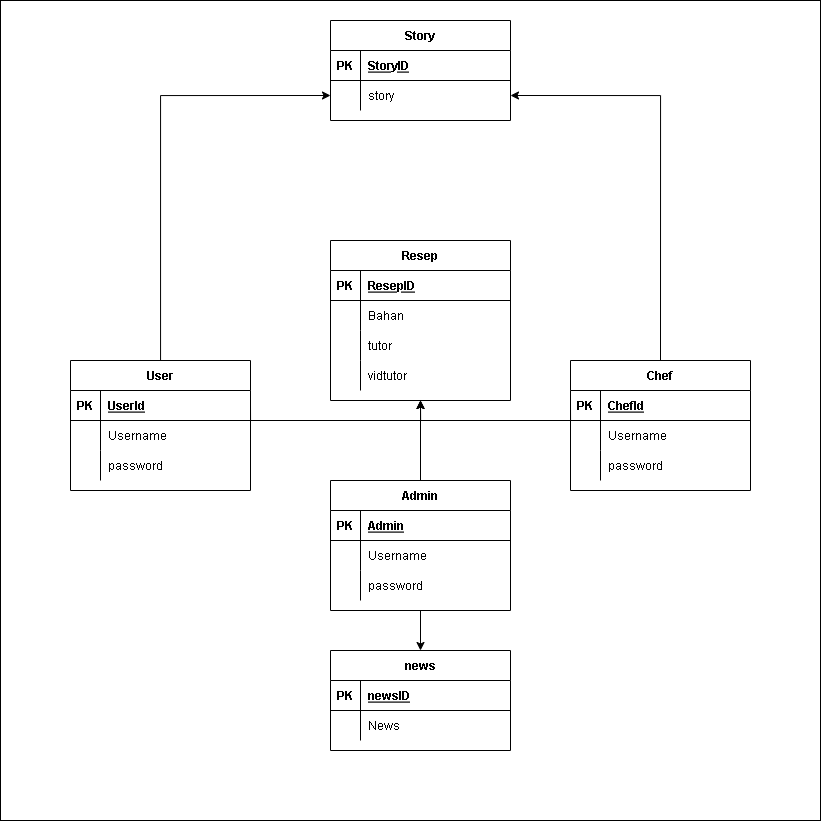

The diagram above was exported from draw.io. Its source (the exported page's mxGraphModel, read from the mxfile embedded in the PNG):
<mxGraphModel dx="1021" dy="1736" grid="1" gridSize="10" guides="1" tooltips="1" connect="1" arrows="1" fold="1" page="1" pageScale="1" pageWidth="827" pageHeight="1169" math="0" shadow="0">
  <root>
    <mxCell id="0" />
    <mxCell id="1" parent="0" />
    <mxCell id="8X63fZazLbb_YjxYLZ2c-40" value="" style="rounded=0;whiteSpace=wrap;html=1;" parent="1" vertex="1">
      <mxGeometry x="30" y="-740" width="820" height="820" as="geometry" />
    </mxCell>
    <mxCell id="bm-X_QeODXqiBjZf8gGl-52" style="edgeStyle=orthogonalEdgeStyle;rounded=0;orthogonalLoop=1;jettySize=auto;html=1;entryX=0;entryY=0.5;entryDx=0;entryDy=0;" edge="1" parent="1" source="8X63fZazLbb_YjxYLZ2c-5" target="bm-X_QeODXqiBjZf8gGl-49">
      <mxGeometry relative="1" as="geometry" />
    </mxCell>
    <mxCell id="8X63fZazLbb_YjxYLZ2c-5" value="User" style="shape=table;startSize=30;container=1;collapsible=1;childLayout=tableLayout;fixedRows=1;rowLines=0;fontStyle=1;align=center;resizeLast=1;" parent="1" vertex="1">
      <mxGeometry x="100" y="-380" width="180" height="130" as="geometry" />
    </mxCell>
    <mxCell id="8X63fZazLbb_YjxYLZ2c-6" value="" style="shape=tableRow;horizontal=0;startSize=0;swimlaneHead=0;swimlaneBody=0;fillColor=none;collapsible=0;dropTarget=0;points=[[0,0.5],[1,0.5]];portConstraint=eastwest;top=0;left=0;right=0;bottom=1;" parent="8X63fZazLbb_YjxYLZ2c-5" vertex="1">
      <mxGeometry y="30" width="180" height="30" as="geometry" />
    </mxCell>
    <mxCell id="8X63fZazLbb_YjxYLZ2c-7" value="PK" style="shape=partialRectangle;connectable=0;fillColor=none;top=0;left=0;bottom=0;right=0;fontStyle=1;overflow=hidden;" parent="8X63fZazLbb_YjxYLZ2c-6" vertex="1">
      <mxGeometry width="30" height="30" as="geometry">
        <mxRectangle width="30" height="30" as="alternateBounds" />
      </mxGeometry>
    </mxCell>
    <mxCell id="8X63fZazLbb_YjxYLZ2c-8" value="UserId" style="shape=partialRectangle;connectable=0;fillColor=none;top=0;left=0;bottom=0;right=0;align=left;spacingLeft=6;fontStyle=5;overflow=hidden;" parent="8X63fZazLbb_YjxYLZ2c-6" vertex="1">
      <mxGeometry x="30" width="150" height="30" as="geometry">
        <mxRectangle width="150" height="30" as="alternateBounds" />
      </mxGeometry>
    </mxCell>
    <mxCell id="8X63fZazLbb_YjxYLZ2c-9" value="" style="shape=tableRow;horizontal=0;startSize=0;swimlaneHead=0;swimlaneBody=0;fillColor=none;collapsible=0;dropTarget=0;points=[[0,0.5],[1,0.5]];portConstraint=eastwest;top=0;left=0;right=0;bottom=0;" parent="8X63fZazLbb_YjxYLZ2c-5" vertex="1">
      <mxGeometry y="60" width="180" height="30" as="geometry" />
    </mxCell>
    <mxCell id="8X63fZazLbb_YjxYLZ2c-10" value="" style="shape=partialRectangle;connectable=0;fillColor=none;top=0;left=0;bottom=0;right=0;editable=1;overflow=hidden;" parent="8X63fZazLbb_YjxYLZ2c-9" vertex="1">
      <mxGeometry width="30" height="30" as="geometry">
        <mxRectangle width="30" height="30" as="alternateBounds" />
      </mxGeometry>
    </mxCell>
    <mxCell id="8X63fZazLbb_YjxYLZ2c-11" value="Username" style="shape=partialRectangle;connectable=0;fillColor=none;top=0;left=0;bottom=0;right=0;align=left;spacingLeft=6;overflow=hidden;" parent="8X63fZazLbb_YjxYLZ2c-9" vertex="1">
      <mxGeometry x="30" width="150" height="30" as="geometry">
        <mxRectangle width="150" height="30" as="alternateBounds" />
      </mxGeometry>
    </mxCell>
    <mxCell id="8X63fZazLbb_YjxYLZ2c-12" value="" style="shape=tableRow;horizontal=0;startSize=0;swimlaneHead=0;swimlaneBody=0;fillColor=none;collapsible=0;dropTarget=0;points=[[0,0.5],[1,0.5]];portConstraint=eastwest;top=0;left=0;right=0;bottom=0;" parent="8X63fZazLbb_YjxYLZ2c-5" vertex="1">
      <mxGeometry y="90" width="180" height="30" as="geometry" />
    </mxCell>
    <mxCell id="8X63fZazLbb_YjxYLZ2c-13" value="" style="shape=partialRectangle;connectable=0;fillColor=none;top=0;left=0;bottom=0;right=0;editable=1;overflow=hidden;" parent="8X63fZazLbb_YjxYLZ2c-12" vertex="1">
      <mxGeometry width="30" height="30" as="geometry">
        <mxRectangle width="30" height="30" as="alternateBounds" />
      </mxGeometry>
    </mxCell>
    <mxCell id="8X63fZazLbb_YjxYLZ2c-14" value="password" style="shape=partialRectangle;connectable=0;fillColor=none;top=0;left=0;bottom=0;right=0;align=left;spacingLeft=6;overflow=hidden;" parent="8X63fZazLbb_YjxYLZ2c-12" vertex="1">
      <mxGeometry x="30" width="150" height="30" as="geometry">
        <mxRectangle width="150" height="30" as="alternateBounds" />
      </mxGeometry>
    </mxCell>
    <mxCell id="bm-X_QeODXqiBjZf8gGl-53" style="edgeStyle=orthogonalEdgeStyle;rounded=0;orthogonalLoop=1;jettySize=auto;html=1;exitX=0.5;exitY=0;exitDx=0;exitDy=0;entryX=1;entryY=0.5;entryDx=0;entryDy=0;" edge="1" parent="1" source="8X63fZazLbb_YjxYLZ2c-18" target="bm-X_QeODXqiBjZf8gGl-49">
      <mxGeometry relative="1" as="geometry" />
    </mxCell>
    <mxCell id="8X63fZazLbb_YjxYLZ2c-18" value="Chef" style="shape=table;startSize=30;container=1;collapsible=1;childLayout=tableLayout;fixedRows=1;rowLines=0;fontStyle=1;align=center;resizeLast=1;" parent="1" vertex="1">
      <mxGeometry x="600" y="-380" width="180" height="130" as="geometry" />
    </mxCell>
    <mxCell id="8X63fZazLbb_YjxYLZ2c-19" value="" style="shape=tableRow;horizontal=0;startSize=0;swimlaneHead=0;swimlaneBody=0;fillColor=none;collapsible=0;dropTarget=0;points=[[0,0.5],[1,0.5]];portConstraint=eastwest;top=0;left=0;right=0;bottom=1;" parent="8X63fZazLbb_YjxYLZ2c-18" vertex="1">
      <mxGeometry y="30" width="180" height="30" as="geometry" />
    </mxCell>
    <mxCell id="8X63fZazLbb_YjxYLZ2c-20" value="PK" style="shape=partialRectangle;connectable=0;fillColor=none;top=0;left=0;bottom=0;right=0;fontStyle=1;overflow=hidden;" parent="8X63fZazLbb_YjxYLZ2c-19" vertex="1">
      <mxGeometry width="30" height="30" as="geometry">
        <mxRectangle width="30" height="30" as="alternateBounds" />
      </mxGeometry>
    </mxCell>
    <mxCell id="8X63fZazLbb_YjxYLZ2c-21" value="ChefId" style="shape=partialRectangle;connectable=0;fillColor=none;top=0;left=0;bottom=0;right=0;align=left;spacingLeft=6;fontStyle=5;overflow=hidden;" parent="8X63fZazLbb_YjxYLZ2c-19" vertex="1">
      <mxGeometry x="30" width="150" height="30" as="geometry">
        <mxRectangle width="150" height="30" as="alternateBounds" />
      </mxGeometry>
    </mxCell>
    <mxCell id="8X63fZazLbb_YjxYLZ2c-22" value="" style="shape=tableRow;horizontal=0;startSize=0;swimlaneHead=0;swimlaneBody=0;fillColor=none;collapsible=0;dropTarget=0;points=[[0,0.5],[1,0.5]];portConstraint=eastwest;top=0;left=0;right=0;bottom=0;" parent="8X63fZazLbb_YjxYLZ2c-18" vertex="1">
      <mxGeometry y="60" width="180" height="30" as="geometry" />
    </mxCell>
    <mxCell id="8X63fZazLbb_YjxYLZ2c-23" value="" style="shape=partialRectangle;connectable=0;fillColor=none;top=0;left=0;bottom=0;right=0;editable=1;overflow=hidden;" parent="8X63fZazLbb_YjxYLZ2c-22" vertex="1">
      <mxGeometry width="30" height="30" as="geometry">
        <mxRectangle width="30" height="30" as="alternateBounds" />
      </mxGeometry>
    </mxCell>
    <mxCell id="8X63fZazLbb_YjxYLZ2c-24" value="Username" style="shape=partialRectangle;connectable=0;fillColor=none;top=0;left=0;bottom=0;right=0;align=left;spacingLeft=6;overflow=hidden;" parent="8X63fZazLbb_YjxYLZ2c-22" vertex="1">
      <mxGeometry x="30" width="150" height="30" as="geometry">
        <mxRectangle width="150" height="30" as="alternateBounds" />
      </mxGeometry>
    </mxCell>
    <mxCell id="8X63fZazLbb_YjxYLZ2c-25" value="" style="shape=tableRow;horizontal=0;startSize=0;swimlaneHead=0;swimlaneBody=0;fillColor=none;collapsible=0;dropTarget=0;points=[[0,0.5],[1,0.5]];portConstraint=eastwest;top=0;left=0;right=0;bottom=0;" parent="8X63fZazLbb_YjxYLZ2c-18" vertex="1">
      <mxGeometry y="90" width="180" height="30" as="geometry" />
    </mxCell>
    <mxCell id="8X63fZazLbb_YjxYLZ2c-26" value="" style="shape=partialRectangle;connectable=0;fillColor=none;top=0;left=0;bottom=0;right=0;editable=1;overflow=hidden;" parent="8X63fZazLbb_YjxYLZ2c-25" vertex="1">
      <mxGeometry width="30" height="30" as="geometry">
        <mxRectangle width="30" height="30" as="alternateBounds" />
      </mxGeometry>
    </mxCell>
    <mxCell id="8X63fZazLbb_YjxYLZ2c-27" value="password" style="shape=partialRectangle;connectable=0;fillColor=none;top=0;left=0;bottom=0;right=0;align=left;spacingLeft=6;overflow=hidden;" parent="8X63fZazLbb_YjxYLZ2c-25" vertex="1">
      <mxGeometry x="30" width="150" height="30" as="geometry">
        <mxRectangle width="150" height="30" as="alternateBounds" />
      </mxGeometry>
    </mxCell>
    <mxCell id="8X63fZazLbb_YjxYLZ2c-28" value="Resep" style="shape=table;startSize=30;container=1;collapsible=1;childLayout=tableLayout;fixedRows=1;rowLines=0;fontStyle=1;align=center;resizeLast=1;" parent="1" vertex="1">
      <mxGeometry x="360" y="-500" width="180" height="160" as="geometry" />
    </mxCell>
    <mxCell id="8X63fZazLbb_YjxYLZ2c-29" value="" style="shape=tableRow;horizontal=0;startSize=0;swimlaneHead=0;swimlaneBody=0;fillColor=none;collapsible=0;dropTarget=0;points=[[0,0.5],[1,0.5]];portConstraint=eastwest;top=0;left=0;right=0;bottom=1;" parent="8X63fZazLbb_YjxYLZ2c-28" vertex="1">
      <mxGeometry y="30" width="180" height="30" as="geometry" />
    </mxCell>
    <mxCell id="8X63fZazLbb_YjxYLZ2c-30" value="PK" style="shape=partialRectangle;connectable=0;fillColor=none;top=0;left=0;bottom=0;right=0;fontStyle=1;overflow=hidden;" parent="8X63fZazLbb_YjxYLZ2c-29" vertex="1">
      <mxGeometry width="30" height="30" as="geometry">
        <mxRectangle width="30" height="30" as="alternateBounds" />
      </mxGeometry>
    </mxCell>
    <mxCell id="8X63fZazLbb_YjxYLZ2c-31" value="ResepID" style="shape=partialRectangle;connectable=0;fillColor=none;top=0;left=0;bottom=0;right=0;align=left;spacingLeft=6;fontStyle=5;overflow=hidden;" parent="8X63fZazLbb_YjxYLZ2c-29" vertex="1">
      <mxGeometry x="30" width="150" height="30" as="geometry">
        <mxRectangle width="150" height="30" as="alternateBounds" />
      </mxGeometry>
    </mxCell>
    <mxCell id="8X63fZazLbb_YjxYLZ2c-32" value="" style="shape=tableRow;horizontal=0;startSize=0;swimlaneHead=0;swimlaneBody=0;fillColor=none;collapsible=0;dropTarget=0;points=[[0,0.5],[1,0.5]];portConstraint=eastwest;top=0;left=0;right=0;bottom=0;" parent="8X63fZazLbb_YjxYLZ2c-28" vertex="1">
      <mxGeometry y="60" width="180" height="30" as="geometry" />
    </mxCell>
    <mxCell id="8X63fZazLbb_YjxYLZ2c-33" value="" style="shape=partialRectangle;connectable=0;fillColor=none;top=0;left=0;bottom=0;right=0;editable=1;overflow=hidden;" parent="8X63fZazLbb_YjxYLZ2c-32" vertex="1">
      <mxGeometry width="30" height="30" as="geometry">
        <mxRectangle width="30" height="30" as="alternateBounds" />
      </mxGeometry>
    </mxCell>
    <mxCell id="8X63fZazLbb_YjxYLZ2c-34" value="Bahan" style="shape=partialRectangle;connectable=0;fillColor=none;top=0;left=0;bottom=0;right=0;align=left;spacingLeft=6;overflow=hidden;" parent="8X63fZazLbb_YjxYLZ2c-32" vertex="1">
      <mxGeometry x="30" width="150" height="30" as="geometry">
        <mxRectangle width="150" height="30" as="alternateBounds" />
      </mxGeometry>
    </mxCell>
    <mxCell id="8X63fZazLbb_YjxYLZ2c-35" value="" style="shape=tableRow;horizontal=0;startSize=0;swimlaneHead=0;swimlaneBody=0;fillColor=none;collapsible=0;dropTarget=0;points=[[0,0.5],[1,0.5]];portConstraint=eastwest;top=0;left=0;right=0;bottom=0;" parent="8X63fZazLbb_YjxYLZ2c-28" vertex="1">
      <mxGeometry y="90" width="180" height="30" as="geometry" />
    </mxCell>
    <mxCell id="8X63fZazLbb_YjxYLZ2c-36" value="" style="shape=partialRectangle;connectable=0;fillColor=none;top=0;left=0;bottom=0;right=0;editable=1;overflow=hidden;" parent="8X63fZazLbb_YjxYLZ2c-35" vertex="1">
      <mxGeometry width="30" height="30" as="geometry">
        <mxRectangle width="30" height="30" as="alternateBounds" />
      </mxGeometry>
    </mxCell>
    <mxCell id="8X63fZazLbb_YjxYLZ2c-37" value="tutor" style="shape=partialRectangle;connectable=0;fillColor=none;top=0;left=0;bottom=0;right=0;align=left;spacingLeft=6;overflow=hidden;" parent="8X63fZazLbb_YjxYLZ2c-35" vertex="1">
      <mxGeometry x="30" width="150" height="30" as="geometry">
        <mxRectangle width="150" height="30" as="alternateBounds" />
      </mxGeometry>
    </mxCell>
    <mxCell id="bm-X_QeODXqiBjZf8gGl-25" value="" style="shape=tableRow;horizontal=0;startSize=0;swimlaneHead=0;swimlaneBody=0;fillColor=none;collapsible=0;dropTarget=0;points=[[0,0.5],[1,0.5]];portConstraint=eastwest;top=0;left=0;right=0;bottom=0;" vertex="1" parent="8X63fZazLbb_YjxYLZ2c-28">
      <mxGeometry y="120" width="180" height="30" as="geometry" />
    </mxCell>
    <mxCell id="bm-X_QeODXqiBjZf8gGl-26" value="" style="shape=partialRectangle;connectable=0;fillColor=none;top=0;left=0;bottom=0;right=0;editable=1;overflow=hidden;" vertex="1" parent="bm-X_QeODXqiBjZf8gGl-25">
      <mxGeometry width="30" height="30" as="geometry">
        <mxRectangle width="30" height="30" as="alternateBounds" />
      </mxGeometry>
    </mxCell>
    <mxCell id="bm-X_QeODXqiBjZf8gGl-27" value="vidtutor" style="shape=partialRectangle;connectable=0;fillColor=none;top=0;left=0;bottom=0;right=0;align=left;spacingLeft=6;overflow=hidden;" vertex="1" parent="bm-X_QeODXqiBjZf8gGl-25">
      <mxGeometry x="30" width="150" height="30" as="geometry">
        <mxRectangle width="150" height="30" as="alternateBounds" />
      </mxGeometry>
    </mxCell>
    <mxCell id="8X63fZazLbb_YjxYLZ2c-38" style="edgeStyle=orthogonalEdgeStyle;rounded=0;orthogonalLoop=1;jettySize=auto;html=1;exitX=1;exitY=0.5;exitDx=0;exitDy=0;entryX=0.5;entryY=1;entryDx=0;entryDy=0;" parent="1" source="8X63fZazLbb_YjxYLZ2c-6" target="8X63fZazLbb_YjxYLZ2c-28" edge="1">
      <mxGeometry relative="1" as="geometry">
        <Array as="points">
          <mxPoint x="280" y="-320" />
          <mxPoint x="450" y="-320" />
        </Array>
      </mxGeometry>
    </mxCell>
    <mxCell id="8X63fZazLbb_YjxYLZ2c-39" style="edgeStyle=orthogonalEdgeStyle;rounded=0;orthogonalLoop=1;jettySize=auto;html=1;exitX=0;exitY=0.5;exitDx=0;exitDy=0;entryX=0.5;entryY=1;entryDx=0;entryDy=0;" parent="1" source="8X63fZazLbb_YjxYLZ2c-19" target="8X63fZazLbb_YjxYLZ2c-28" edge="1">
      <mxGeometry relative="1" as="geometry">
        <Array as="points">
          <mxPoint x="600" y="-320" />
          <mxPoint x="450" y="-320" />
        </Array>
      </mxGeometry>
    </mxCell>
    <mxCell id="bm-X_QeODXqiBjZf8gGl-11" style="rounded=0;orthogonalLoop=1;jettySize=auto;html=1;exitX=0.5;exitY=0;exitDx=0;exitDy=0;entryX=0.5;entryY=1;entryDx=0;entryDy=0;" edge="1" parent="1" source="bm-X_QeODXqiBjZf8gGl-1" target="8X63fZazLbb_YjxYLZ2c-28">
      <mxGeometry relative="1" as="geometry" />
    </mxCell>
    <mxCell id="bm-X_QeODXqiBjZf8gGl-38" style="edgeStyle=none;rounded=0;orthogonalLoop=1;jettySize=auto;html=1;exitX=0.5;exitY=1;exitDx=0;exitDy=0;" edge="1" parent="1" source="bm-X_QeODXqiBjZf8gGl-1" target="bm-X_QeODXqiBjZf8gGl-28">
      <mxGeometry relative="1" as="geometry" />
    </mxCell>
    <mxCell id="bm-X_QeODXqiBjZf8gGl-1" value="Admin" style="shape=table;startSize=30;container=1;collapsible=1;childLayout=tableLayout;fixedRows=1;rowLines=0;fontStyle=1;align=center;resizeLast=1;" vertex="1" parent="1">
      <mxGeometry x="360" y="-260" width="180" height="130" as="geometry" />
    </mxCell>
    <mxCell id="bm-X_QeODXqiBjZf8gGl-2" value="" style="shape=tableRow;horizontal=0;startSize=0;swimlaneHead=0;swimlaneBody=0;fillColor=none;collapsible=0;dropTarget=0;points=[[0,0.5],[1,0.5]];portConstraint=eastwest;top=0;left=0;right=0;bottom=1;" vertex="1" parent="bm-X_QeODXqiBjZf8gGl-1">
      <mxGeometry y="30" width="180" height="30" as="geometry" />
    </mxCell>
    <mxCell id="bm-X_QeODXqiBjZf8gGl-3" value="PK" style="shape=partialRectangle;connectable=0;fillColor=none;top=0;left=0;bottom=0;right=0;fontStyle=1;overflow=hidden;" vertex="1" parent="bm-X_QeODXqiBjZf8gGl-2">
      <mxGeometry width="30" height="30" as="geometry">
        <mxRectangle width="30" height="30" as="alternateBounds" />
      </mxGeometry>
    </mxCell>
    <mxCell id="bm-X_QeODXqiBjZf8gGl-4" value="Admin" style="shape=partialRectangle;connectable=0;fillColor=none;top=0;left=0;bottom=0;right=0;align=left;spacingLeft=6;fontStyle=5;overflow=hidden;" vertex="1" parent="bm-X_QeODXqiBjZf8gGl-2">
      <mxGeometry x="30" width="150" height="30" as="geometry">
        <mxRectangle width="150" height="30" as="alternateBounds" />
      </mxGeometry>
    </mxCell>
    <mxCell id="bm-X_QeODXqiBjZf8gGl-5" value="" style="shape=tableRow;horizontal=0;startSize=0;swimlaneHead=0;swimlaneBody=0;fillColor=none;collapsible=0;dropTarget=0;points=[[0,0.5],[1,0.5]];portConstraint=eastwest;top=0;left=0;right=0;bottom=0;" vertex="1" parent="bm-X_QeODXqiBjZf8gGl-1">
      <mxGeometry y="60" width="180" height="30" as="geometry" />
    </mxCell>
    <mxCell id="bm-X_QeODXqiBjZf8gGl-6" value="" style="shape=partialRectangle;connectable=0;fillColor=none;top=0;left=0;bottom=0;right=0;editable=1;overflow=hidden;" vertex="1" parent="bm-X_QeODXqiBjZf8gGl-5">
      <mxGeometry width="30" height="30" as="geometry">
        <mxRectangle width="30" height="30" as="alternateBounds" />
      </mxGeometry>
    </mxCell>
    <mxCell id="bm-X_QeODXqiBjZf8gGl-7" value="Username" style="shape=partialRectangle;connectable=0;fillColor=none;top=0;left=0;bottom=0;right=0;align=left;spacingLeft=6;overflow=hidden;" vertex="1" parent="bm-X_QeODXqiBjZf8gGl-5">
      <mxGeometry x="30" width="150" height="30" as="geometry">
        <mxRectangle width="150" height="30" as="alternateBounds" />
      </mxGeometry>
    </mxCell>
    <mxCell id="bm-X_QeODXqiBjZf8gGl-8" value="" style="shape=tableRow;horizontal=0;startSize=0;swimlaneHead=0;swimlaneBody=0;fillColor=none;collapsible=0;dropTarget=0;points=[[0,0.5],[1,0.5]];portConstraint=eastwest;top=0;left=0;right=0;bottom=0;" vertex="1" parent="bm-X_QeODXqiBjZf8gGl-1">
      <mxGeometry y="90" width="180" height="30" as="geometry" />
    </mxCell>
    <mxCell id="bm-X_QeODXqiBjZf8gGl-9" value="" style="shape=partialRectangle;connectable=0;fillColor=none;top=0;left=0;bottom=0;right=0;editable=1;overflow=hidden;" vertex="1" parent="bm-X_QeODXqiBjZf8gGl-8">
      <mxGeometry width="30" height="30" as="geometry">
        <mxRectangle width="30" height="30" as="alternateBounds" />
      </mxGeometry>
    </mxCell>
    <mxCell id="bm-X_QeODXqiBjZf8gGl-10" value="password" style="shape=partialRectangle;connectable=0;fillColor=none;top=0;left=0;bottom=0;right=0;align=left;spacingLeft=6;overflow=hidden;" vertex="1" parent="bm-X_QeODXqiBjZf8gGl-8">
      <mxGeometry x="30" width="150" height="30" as="geometry">
        <mxRectangle width="150" height="30" as="alternateBounds" />
      </mxGeometry>
    </mxCell>
    <mxCell id="bm-X_QeODXqiBjZf8gGl-28" value="news" style="shape=table;startSize=30;container=1;collapsible=1;childLayout=tableLayout;fixedRows=1;rowLines=0;fontStyle=1;align=center;resizeLast=1;" vertex="1" parent="1">
      <mxGeometry x="360" y="-90" width="180" height="100" as="geometry" />
    </mxCell>
    <mxCell id="bm-X_QeODXqiBjZf8gGl-29" value="" style="shape=tableRow;horizontal=0;startSize=0;swimlaneHead=0;swimlaneBody=0;fillColor=none;collapsible=0;dropTarget=0;points=[[0,0.5],[1,0.5]];portConstraint=eastwest;top=0;left=0;right=0;bottom=1;" vertex="1" parent="bm-X_QeODXqiBjZf8gGl-28">
      <mxGeometry y="30" width="180" height="30" as="geometry" />
    </mxCell>
    <mxCell id="bm-X_QeODXqiBjZf8gGl-30" value="PK" style="shape=partialRectangle;connectable=0;fillColor=none;top=0;left=0;bottom=0;right=0;fontStyle=1;overflow=hidden;" vertex="1" parent="bm-X_QeODXqiBjZf8gGl-29">
      <mxGeometry width="30" height="30" as="geometry">
        <mxRectangle width="30" height="30" as="alternateBounds" />
      </mxGeometry>
    </mxCell>
    <mxCell id="bm-X_QeODXqiBjZf8gGl-31" value="newsID" style="shape=partialRectangle;connectable=0;fillColor=none;top=0;left=0;bottom=0;right=0;align=left;spacingLeft=6;fontStyle=5;overflow=hidden;" vertex="1" parent="bm-X_QeODXqiBjZf8gGl-29">
      <mxGeometry x="30" width="150" height="30" as="geometry">
        <mxRectangle width="150" height="30" as="alternateBounds" />
      </mxGeometry>
    </mxCell>
    <mxCell id="bm-X_QeODXqiBjZf8gGl-32" value="" style="shape=tableRow;horizontal=0;startSize=0;swimlaneHead=0;swimlaneBody=0;fillColor=none;collapsible=0;dropTarget=0;points=[[0,0.5],[1,0.5]];portConstraint=eastwest;top=0;left=0;right=0;bottom=0;" vertex="1" parent="bm-X_QeODXqiBjZf8gGl-28">
      <mxGeometry y="60" width="180" height="30" as="geometry" />
    </mxCell>
    <mxCell id="bm-X_QeODXqiBjZf8gGl-33" value="" style="shape=partialRectangle;connectable=0;fillColor=none;top=0;left=0;bottom=0;right=0;editable=1;overflow=hidden;" vertex="1" parent="bm-X_QeODXqiBjZf8gGl-32">
      <mxGeometry width="30" height="30" as="geometry">
        <mxRectangle width="30" height="30" as="alternateBounds" />
      </mxGeometry>
    </mxCell>
    <mxCell id="bm-X_QeODXqiBjZf8gGl-34" value="News" style="shape=partialRectangle;connectable=0;fillColor=none;top=0;left=0;bottom=0;right=0;align=left;spacingLeft=6;overflow=hidden;" vertex="1" parent="bm-X_QeODXqiBjZf8gGl-32">
      <mxGeometry x="30" width="150" height="30" as="geometry">
        <mxRectangle width="150" height="30" as="alternateBounds" />
      </mxGeometry>
    </mxCell>
    <mxCell id="bm-X_QeODXqiBjZf8gGl-39" value="Story" style="shape=table;startSize=30;container=1;collapsible=1;childLayout=tableLayout;fixedRows=1;rowLines=0;fontStyle=1;align=center;resizeLast=1;" vertex="1" parent="1">
      <mxGeometry x="360" y="-720" width="180" height="100" as="geometry" />
    </mxCell>
    <mxCell id="bm-X_QeODXqiBjZf8gGl-40" value="" style="shape=tableRow;horizontal=0;startSize=0;swimlaneHead=0;swimlaneBody=0;fillColor=none;collapsible=0;dropTarget=0;points=[[0,0.5],[1,0.5]];portConstraint=eastwest;top=0;left=0;right=0;bottom=1;" vertex="1" parent="bm-X_QeODXqiBjZf8gGl-39">
      <mxGeometry y="30" width="180" height="30" as="geometry" />
    </mxCell>
    <mxCell id="bm-X_QeODXqiBjZf8gGl-41" value="PK" style="shape=partialRectangle;connectable=0;fillColor=none;top=0;left=0;bottom=0;right=0;fontStyle=1;overflow=hidden;" vertex="1" parent="bm-X_QeODXqiBjZf8gGl-40">
      <mxGeometry width="30" height="30" as="geometry">
        <mxRectangle width="30" height="30" as="alternateBounds" />
      </mxGeometry>
    </mxCell>
    <mxCell id="bm-X_QeODXqiBjZf8gGl-42" value="StoryID" style="shape=partialRectangle;connectable=0;fillColor=none;top=0;left=0;bottom=0;right=0;align=left;spacingLeft=6;fontStyle=5;overflow=hidden;" vertex="1" parent="bm-X_QeODXqiBjZf8gGl-40">
      <mxGeometry x="30" width="150" height="30" as="geometry">
        <mxRectangle width="150" height="30" as="alternateBounds" />
      </mxGeometry>
    </mxCell>
    <mxCell id="bm-X_QeODXqiBjZf8gGl-49" value="" style="shape=tableRow;horizontal=0;startSize=0;swimlaneHead=0;swimlaneBody=0;fillColor=none;collapsible=0;dropTarget=0;points=[[0,0.5],[1,0.5]];portConstraint=eastwest;top=0;left=0;right=0;bottom=0;" vertex="1" parent="bm-X_QeODXqiBjZf8gGl-39">
      <mxGeometry y="60" width="180" height="30" as="geometry" />
    </mxCell>
    <mxCell id="bm-X_QeODXqiBjZf8gGl-50" value="" style="shape=partialRectangle;connectable=0;fillColor=none;top=0;left=0;bottom=0;right=0;editable=1;overflow=hidden;" vertex="1" parent="bm-X_QeODXqiBjZf8gGl-49">
      <mxGeometry width="30" height="30" as="geometry">
        <mxRectangle width="30" height="30" as="alternateBounds" />
      </mxGeometry>
    </mxCell>
    <mxCell id="bm-X_QeODXqiBjZf8gGl-51" value="story" style="shape=partialRectangle;connectable=0;fillColor=none;top=0;left=0;bottom=0;right=0;align=left;spacingLeft=6;overflow=hidden;" vertex="1" parent="bm-X_QeODXqiBjZf8gGl-49">
      <mxGeometry x="30" width="150" height="30" as="geometry">
        <mxRectangle width="150" height="30" as="alternateBounds" />
      </mxGeometry>
    </mxCell>
    <mxCell id="bm-X_QeODXqiBjZf8gGl-54" style="edgeStyle=orthogonalEdgeStyle;rounded=0;orthogonalLoop=1;jettySize=auto;html=1;exitX=0.5;exitY=1;exitDx=0;exitDy=0;" edge="1" parent="1" source="8X63fZazLbb_YjxYLZ2c-40" target="8X63fZazLbb_YjxYLZ2c-40">
      <mxGeometry relative="1" as="geometry" />
    </mxCell>
  </root>
</mxGraphModel>